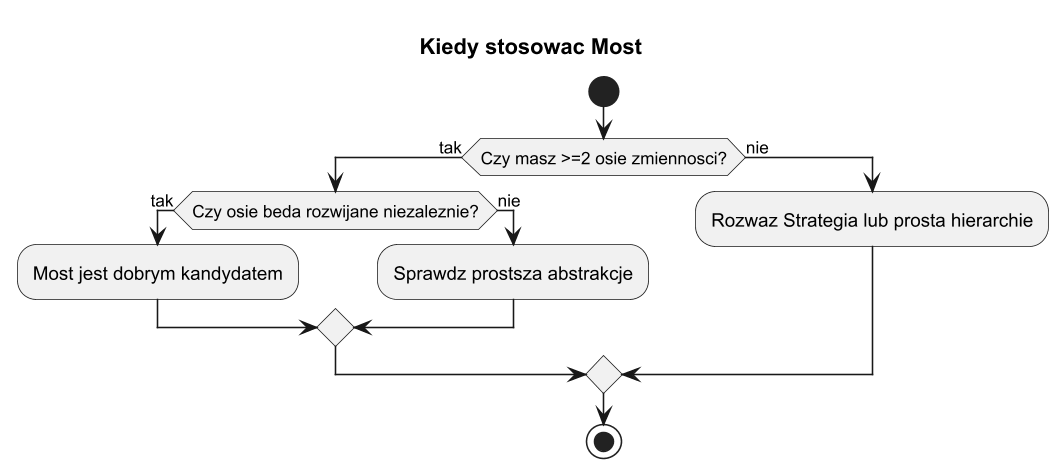

The diagram above was rendered by PlantUML. Its source (embedded in the PNG):
@startuml bridge_decision_map
title Kiedy stosowac Most

skinparam monochrome true
skinparam dpi 150

start
if (Czy masz >=2 osie zmiennosci?) then (tak)
  if (Czy osie beda rozwijane niezaleznie?) then (tak)
    :Most jest dobrym kandydatem;
  else (nie)
    :Sprawdz prostsza abstrakcje;
  endif
else (nie)
  :Rozwaz Strategia lub prosta hierarchie;
endif
stop

@enduml